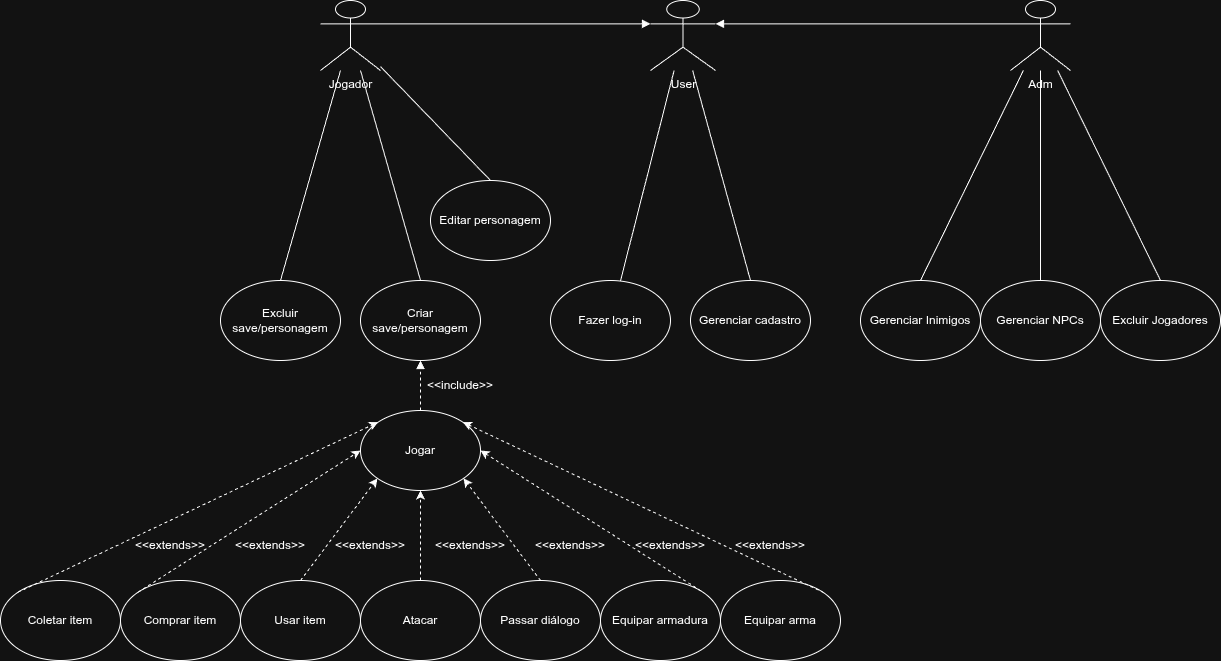

The diagram above was exported from draw.io. Its source (the exported page's mxGraphModel, read from the mxfile embedded in the PNG):
<mxGraphModel dx="1822" dy="607" grid="1" gridSize="10" guides="1" tooltips="1" connect="1" arrows="1" fold="1" page="1" pageScale="1" pageWidth="827" pageHeight="1169" background="none" math="0" shadow="0">
  <root>
    <mxCell id="0" />
    <mxCell id="1" parent="0" />
    <mxCell id="TguCPS45X_0UYovUUjBI-23" edge="1" parent="1" source="TguCPS45X_0UYovUUjBI-1" style="rounded=0;orthogonalLoop=1;jettySize=auto;html=1;entryX=0.5;entryY=0;entryDx=0;entryDy=0;endArrow=none;endFill=0;" target="TguCPS45X_0UYovUUjBI-21">
      <mxGeometry relative="1" as="geometry" />
    </mxCell>
    <mxCell id="RKgPTaheYwQwMupOgIDz-25" edge="1" parent="1" source="TguCPS45X_0UYovUUjBI-1" style="edgeStyle=orthogonalEdgeStyle;rounded=0;orthogonalLoop=1;jettySize=auto;html=1;entryX=0.5;entryY=0;entryDx=0;entryDy=0;endArrow=none;endFill=0;" target="TguCPS45X_0UYovUUjBI-20">
      <mxGeometry relative="1" as="geometry" />
    </mxCell>
    <mxCell id="TguCPS45X_0UYovUUjBI-1" parent="1" style="shape=umlActor;verticalLabelPosition=bottom;verticalAlign=top;html=1;outlineConnect=0;" value="&lt;div&gt;Adm&lt;/div&gt;" vertex="1">
      <mxGeometry height="70" width="60" x="530" y="120" as="geometry" />
    </mxCell>
    <mxCell id="lXEZFKm9UyExRDVhY_nn-2" edge="1" parent="1" source="TguCPS45X_0UYovUUjBI-3" style="rounded=0;orthogonalLoop=1;jettySize=auto;html=1;entryX=0.5;entryY=0;entryDx=0;entryDy=0;endArrow=none;endFill=0;" target="TguCPS45X_0UYovUUjBI-24">
      <mxGeometry relative="1" as="geometry">
        <mxPoint x="-130" y="170" as="sourcePoint" />
      </mxGeometry>
    </mxCell>
    <mxCell id="TguCPS45X_0UYovUUjBI-3" parent="1" style="shape=umlActor;verticalLabelPosition=bottom;verticalAlign=top;html=1;outlineConnect=0;" value="Jogador" vertex="1">
      <mxGeometry height="70" width="60" x="-160" y="120" as="geometry" />
    </mxCell>
    <mxCell id="TguCPS45X_0UYovUUjBI-12" parent="1" style="ellipse;whiteSpace=wrap;html=1;" value="Excluir Jogadores" vertex="1">
      <mxGeometry height="80" width="120" x="620" y="400" as="geometry" />
    </mxCell>
    <mxCell id="TguCPS45X_0UYovUUjBI-13" edge="1" parent="1" source="TguCPS45X_0UYovUUjBI-1" style="rounded=0;orthogonalLoop=1;jettySize=auto;html=1;entryX=0.5;entryY=0;entryDx=0;entryDy=0;endArrow=none;endFill=0;" target="TguCPS45X_0UYovUUjBI-12">
      <mxGeometry relative="1" as="geometry" />
    </mxCell>
    <mxCell id="TguCPS45X_0UYovUUjBI-18" parent="1" style="ellipse;whiteSpace=wrap;html=1;" value="Gerenciar cadastro" vertex="1">
      <mxGeometry height="80" width="120" x="210" y="400" as="geometry" />
    </mxCell>
    <mxCell id="TguCPS45X_0UYovUUjBI-20" parent="1" style="ellipse;whiteSpace=wrap;html=1;" value="Gerenciar NPCs" vertex="1">
      <mxGeometry height="80" width="120" x="500" y="400" as="geometry" />
    </mxCell>
    <mxCell id="TguCPS45X_0UYovUUjBI-21" parent="1" style="ellipse;whiteSpace=wrap;html=1;" value="Gerenciar&lt;span style=&quot;background-color: transparent; color: light-dark(rgb(0, 0, 0), rgb(255, 255, 255));&quot;&gt;&amp;nbsp;Inimigos&lt;/span&gt;" vertex="1">
      <mxGeometry height="80" width="120" x="380" y="400" as="geometry" />
    </mxCell>
    <mxCell id="TguCPS45X_0UYovUUjBI-24" parent="1" style="ellipse;whiteSpace=wrap;html=1;" value="Excluir save/personagem" vertex="1">
      <mxGeometry height="80" width="120" x="-260" y="400" as="geometry" />
    </mxCell>
    <mxCell id="TguCPS45X_0UYovUUjBI-44" edge="1" parent="1" source="TguCPS45X_0UYovUUjBI-41" style="rounded=0;orthogonalLoop=1;jettySize=auto;html=1;entryX=0.5;entryY=0;entryDx=0;entryDy=0;endArrow=none;endFill=0;" target="TguCPS45X_0UYovUUjBI-18">
      <mxGeometry relative="1" as="geometry" />
    </mxCell>
    <mxCell id="RKgPTaheYwQwMupOgIDz-11" edge="1" parent="1" source="TguCPS45X_0UYovUUjBI-41" style="rounded=0;orthogonalLoop=1;jettySize=auto;html=1;endArrow=none;endFill=0;" target="RKgPTaheYwQwMupOgIDz-12">
      <mxGeometry relative="1" as="geometry">
        <mxPoint x="200" y="1530" as="targetPoint" />
      </mxGeometry>
    </mxCell>
    <mxCell id="TguCPS45X_0UYovUUjBI-41" parent="1" style="shape=umlActor;verticalLabelPosition=bottom;verticalAlign=top;html=1;outlineConnect=0;" value="User" vertex="1">
      <mxGeometry height="70" width="65" x="170" y="120" as="geometry" />
    </mxCell>
    <mxCell id="TguCPS45X_0UYovUUjBI-42" edge="1" parent="1" source="TguCPS45X_0UYovUUjBI-1" style="rounded=0;orthogonalLoop=1;jettySize=auto;html=1;exitX=0;exitY=0.3333333333333333;exitDx=0;exitDy=0;exitPerimeter=0;entryX=1;entryY=0.3333333333333333;entryDx=0;entryDy=0;entryPerimeter=0;endArrow=block;endFill=1;" target="TguCPS45X_0UYovUUjBI-41">
      <mxGeometry relative="1" as="geometry" />
    </mxCell>
    <mxCell id="TguCPS45X_0UYovUUjBI-43" edge="1" parent="1" source="TguCPS45X_0UYovUUjBI-3" style="rounded=0;orthogonalLoop=1;jettySize=auto;html=1;entryX=0;entryY=0.3333333333333333;entryDx=0;entryDy=0;entryPerimeter=0;endArrow=block;endFill=1;exitX=1;exitY=0.3333333333333333;exitDx=0;exitDy=0;exitPerimeter=0;" target="TguCPS45X_0UYovUUjBI-41">
      <mxGeometry relative="1" as="geometry">
        <mxPoint x="-100" y="140" as="sourcePoint" />
      </mxGeometry>
    </mxCell>
    <mxCell id="TguCPS45X_0UYovUUjBI-47" parent="1" style="ellipse;whiteSpace=wrap;html=1;" value="Jogar" vertex="1">
      <mxGeometry height="80" width="120" x="-120" y="530" as="geometry" />
    </mxCell>
    <mxCell id="RKgPTaheYwQwMupOgIDz-12" parent="1" style="ellipse;whiteSpace=wrap;html=1;" value="Fazer log-in" vertex="1">
      <mxGeometry height="80" width="120" x="70" y="400" as="geometry" />
    </mxCell>
    <mxCell id="RKgPTaheYwQwMupOgIDz-20" edge="1" parent="1" style="edgeStyle=orthogonalEdgeStyle;rounded=0;orthogonalLoop=1;jettySize=auto;html=1;entryX=0;entryY=1;entryDx=0;entryDy=0;entryPerimeter=0;" target="TguCPS45X_0UYovUUjBI-3">
      <mxGeometry relative="1" as="geometry">
        <mxPoint x="-160" y="190" as="sourcePoint" />
      </mxGeometry>
    </mxCell>
    <mxCell id="S6vUCchglWLPa_ZeEK9y-1" parent="1" style="ellipse;whiteSpace=wrap;html=1;" value="Atacar" vertex="1">
      <mxGeometry height="80" width="120" x="-120" y="700" as="geometry" />
    </mxCell>
    <mxCell id="S6vUCchglWLPa_ZeEK9y-2" edge="1" parent="1" source="S6vUCchglWLPa_ZeEK9y-1" style="endArrow=classic;dashed=1;html=1;rounded=0;entryX=0.5;entryY=1;entryDx=0;entryDy=0;exitX=0.5;exitY=0;exitDx=0;exitDy=0;endFill=1;" target="TguCPS45X_0UYovUUjBI-47" value="">
      <mxGeometry height="50" relative="1" width="50" as="geometry">
        <mxPoint x="210" y="570" as="sourcePoint" />
        <mxPoint x="260" y="520" as="targetPoint" />
      </mxGeometry>
    </mxCell>
    <mxCell id="S6vUCchglWLPa_ZeEK9y-3" parent="1" style="text;html=1;whiteSpace=wrap;strokeColor=none;fillColor=none;align=center;verticalAlign=middle;rounded=0;" value="&amp;lt;&amp;lt;extends&amp;gt;&amp;gt;" vertex="1">
      <mxGeometry height="30" width="60" x="-40" y="650" as="geometry" />
    </mxCell>
    <mxCell id="S6vUCchglWLPa_ZeEK9y-4" parent="1" style="ellipse;whiteSpace=wrap;html=1;" value="Usar item" vertex="1">
      <mxGeometry height="80" width="120" x="-240" y="700" as="geometry" />
    </mxCell>
    <mxCell id="S6vUCchglWLPa_ZeEK9y-5" parent="1" style="ellipse;whiteSpace=wrap;html=1;" value="Passar diálogo" vertex="1">
      <mxGeometry height="80" width="120" y="700" as="geometry" />
    </mxCell>
    <mxCell id="S6vUCchglWLPa_ZeEK9y-6" edge="1" parent="1" source="S6vUCchglWLPa_ZeEK9y-4" style="endArrow=classic;dashed=1;html=1;rounded=0;entryX=0;entryY=1;entryDx=0;entryDy=0;exitX=0.5;exitY=0;exitDx=0;exitDy=0;endFill=1;" target="TguCPS45X_0UYovUUjBI-47" value="">
      <mxGeometry height="50" relative="1" width="50" as="geometry">
        <mxPoint x="-170" y="560" as="sourcePoint" />
        <mxPoint x="-120" y="510" as="targetPoint" />
      </mxGeometry>
    </mxCell>
    <mxCell id="S6vUCchglWLPa_ZeEK9y-7" edge="1" parent="1" source="S6vUCchglWLPa_ZeEK9y-5" style="endArrow=classic;dashed=1;html=1;rounded=0;entryX=1;entryY=1;entryDx=0;entryDy=0;exitX=0.5;exitY=0;exitDx=0;exitDy=0;endFill=1;" target="TguCPS45X_0UYovUUjBI-47" value="">
      <mxGeometry height="50" relative="1" width="50" as="geometry">
        <mxPoint x="60" y="560" as="sourcePoint" />
        <mxPoint x="110" y="510" as="targetPoint" />
      </mxGeometry>
    </mxCell>
    <mxCell id="S6vUCchglWLPa_ZeEK9y-8" parent="1" style="text;html=1;whiteSpace=wrap;strokeColor=none;fillColor=none;align=center;verticalAlign=middle;rounded=0;" value="&amp;lt;&amp;lt;extends&amp;gt;&amp;gt;" vertex="1">
      <mxGeometry height="30" width="60" x="60" y="650" as="geometry" />
    </mxCell>
    <mxCell id="S6vUCchglWLPa_ZeEK9y-9" parent="1" style="text;html=1;whiteSpace=wrap;strokeColor=none;fillColor=none;align=center;verticalAlign=middle;rounded=0;" value="&amp;lt;&amp;lt;extends&amp;gt;&amp;gt;" vertex="1">
      <mxGeometry height="30" width="60" x="-140" y="650" as="geometry" />
    </mxCell>
    <mxCell id="S6vUCchglWLPa_ZeEK9y-10" parent="1" style="ellipse;whiteSpace=wrap;html=1;" value="Equipar armadura" vertex="1">
      <mxGeometry height="80" width="120" x="120" y="700" as="geometry" />
    </mxCell>
    <mxCell id="S6vUCchglWLPa_ZeEK9y-12" edge="1" parent="1" source="TguCPS45X_0UYovUUjBI-47" style="endArrow=none;dashed=1;html=1;rounded=0;exitX=1;exitY=0.5;exitDx=0;exitDy=0;entryX=1;entryY=0;entryDx=0;entryDy=0;endFill=0;startArrow=classic;startFill=1;" target="S6vUCchglWLPa_ZeEK9y-10" value="">
      <mxGeometry height="50" relative="1" width="50" as="geometry">
        <mxPoint x="50" y="590" as="sourcePoint" />
        <mxPoint x="100" y="540" as="targetPoint" />
      </mxGeometry>
    </mxCell>
    <mxCell id="S6vUCchglWLPa_ZeEK9y-13" parent="1" style="ellipse;whiteSpace=wrap;html=1;" value="Comprar item" vertex="1">
      <mxGeometry height="80" width="120" x="-360" y="700" as="geometry" />
    </mxCell>
    <mxCell id="S6vUCchglWLPa_ZeEK9y-14" parent="1" style="ellipse;whiteSpace=wrap;html=1;" value="Coletar item" vertex="1">
      <mxGeometry height="80" width="120" x="-480" y="700" as="geometry" />
    </mxCell>
    <mxCell id="S6vUCchglWLPa_ZeEK9y-15" parent="1" style="text;html=1;whiteSpace=wrap;strokeColor=none;fillColor=none;align=center;verticalAlign=middle;rounded=0;" value="&amp;lt;&amp;lt;extends&amp;gt;&amp;gt;" vertex="1">
      <mxGeometry height="30" width="60" x="160" y="650" as="geometry" />
    </mxCell>
    <mxCell id="S6vUCchglWLPa_ZeEK9y-16" edge="1" parent="1" source="S6vUCchglWLPa_ZeEK9y-13" style="endArrow=classic;dashed=1;html=1;rounded=0;entryX=0;entryY=0.5;entryDx=0;entryDy=0;exitX=0;exitY=0;exitDx=0;exitDy=0;endFill=1;" target="TguCPS45X_0UYovUUjBI-47" value="">
      <mxGeometry height="50" relative="1" width="50" as="geometry">
        <mxPoint x="-260" y="710" as="sourcePoint" />
        <mxPoint x="-210" y="660" as="targetPoint" />
      </mxGeometry>
    </mxCell>
    <mxCell id="S6vUCchglWLPa_ZeEK9y-17" edge="1" parent="1" source="S6vUCchglWLPa_ZeEK9y-14" style="endArrow=classic;dashed=1;html=1;rounded=0;entryX=0;entryY=0;entryDx=0;entryDy=0;exitX=0;exitY=0;exitDx=0;exitDy=0;endFill=1;" target="TguCPS45X_0UYovUUjBI-47" value="">
      <mxGeometry height="50" relative="1" width="50" as="geometry">
        <mxPoint x="-380" y="660" as="sourcePoint" />
        <mxPoint x="-330" y="610" as="targetPoint" />
      </mxGeometry>
    </mxCell>
    <mxCell id="S6vUCchglWLPa_ZeEK9y-18" parent="1" style="ellipse;whiteSpace=wrap;html=1;" value="Equipar arma" vertex="1">
      <mxGeometry height="80" width="120" x="240" y="700" as="geometry" />
    </mxCell>
    <mxCell id="S6vUCchglWLPa_ZeEK9y-19" edge="1" parent="1" source="TguCPS45X_0UYovUUjBI-47" style="endArrow=none;dashed=1;html=1;rounded=0;entryX=1;entryY=0;entryDx=0;entryDy=0;exitX=1;exitY=0;exitDx=0;exitDy=0;endFill=0;startArrow=classic;startFill=1;" target="S6vUCchglWLPa_ZeEK9y-18" value="">
      <mxGeometry height="50" relative="1" width="50" as="geometry">
        <mxPoint x="250" y="650" as="sourcePoint" />
        <mxPoint x="300" y="600" as="targetPoint" />
      </mxGeometry>
    </mxCell>
    <mxCell id="S6vUCchglWLPa_ZeEK9y-20" parent="1" style="text;html=1;whiteSpace=wrap;strokeColor=none;fillColor=none;align=center;verticalAlign=middle;rounded=0;" value="&amp;lt;&amp;lt;extends&amp;gt;&amp;gt;" vertex="1">
      <mxGeometry height="30" width="60" x="-240" y="650" as="geometry" />
    </mxCell>
    <mxCell id="S6vUCchglWLPa_ZeEK9y-21" parent="1" style="text;html=1;whiteSpace=wrap;strokeColor=none;fillColor=none;align=center;verticalAlign=middle;rounded=0;" value="&amp;lt;&amp;lt;extends&amp;gt;&amp;gt;" vertex="1">
      <mxGeometry height="30" width="60" x="-340" y="650" as="geometry" />
    </mxCell>
    <mxCell id="S6vUCchglWLPa_ZeEK9y-22" parent="1" style="text;html=1;whiteSpace=wrap;strokeColor=none;fillColor=none;align=center;verticalAlign=middle;rounded=0;" value="&amp;lt;&amp;lt;extends&amp;gt;&amp;gt;" vertex="1">
      <mxGeometry height="30" width="60" x="260" y="650" as="geometry" />
    </mxCell>
    <mxCell id="S6vUCchglWLPa_ZeEK9y-23" parent="1" style="ellipse;whiteSpace=wrap;html=1;" value="Criar save/personagem" vertex="1">
      <mxGeometry height="80" width="120" x="-120" y="400" as="geometry" />
    </mxCell>
    <mxCell id="S6vUCchglWLPa_ZeEK9y-24" edge="1" parent="1" source="S6vUCchglWLPa_ZeEK9y-23" style="endArrow=none;html=1;rounded=0;exitX=0.5;exitY=0;exitDx=0;exitDy=0;" target="TguCPS45X_0UYovUUjBI-3" value="">
      <mxGeometry height="50" relative="1" width="50" as="geometry">
        <mxPoint x="-80" y="330" as="sourcePoint" />
        <mxPoint x="-30" y="280" as="targetPoint" />
      </mxGeometry>
    </mxCell>
    <mxCell id="S6vUCchglWLPa_ZeEK9y-26" edge="1" parent="1" style="endArrow=block;dashed=1;html=1;rounded=0;entryX=0.5;entryY=1;entryDx=0;entryDy=0;endFill=1;" target="S6vUCchglWLPa_ZeEK9y-23" value="">
      <mxGeometry height="50" relative="1" width="50" as="geometry">
        <mxPoint x="-60" y="530" as="sourcePoint" />
        <mxPoint x="-10" y="490" as="targetPoint" />
      </mxGeometry>
    </mxCell>
    <mxCell id="S6vUCchglWLPa_ZeEK9y-27" parent="1" style="text;html=1;whiteSpace=wrap;strokeColor=none;fillColor=none;align=center;verticalAlign=middle;rounded=0;" value="&amp;lt;&amp;lt;include&amp;gt;&amp;gt;" vertex="1">
      <mxGeometry height="30" width="60" x="-50" y="490" as="geometry" />
    </mxCell>
    <mxCell id="S6vUCchglWLPa_ZeEK9y-28" parent="1" style="ellipse;whiteSpace=wrap;html=1;" value="Editar personagem" vertex="1">
      <mxGeometry height="80" width="120" x="-50" y="300" as="geometry" />
    </mxCell>
    <mxCell id="S6vUCchglWLPa_ZeEK9y-31" edge="1" parent="1" source="TguCPS45X_0UYovUUjBI-3" style="endArrow=none;html=1;rounded=0;entryX=0.5;entryY=0;entryDx=0;entryDy=0;" target="S6vUCchglWLPa_ZeEK9y-28" value="">
      <mxGeometry height="50" relative="1" width="50" as="geometry">
        <mxPoint x="-70" y="240" as="sourcePoint" />
        <mxPoint x="20" y="250" as="targetPoint" />
      </mxGeometry>
    </mxCell>
  </root>
</mxGraphModel>